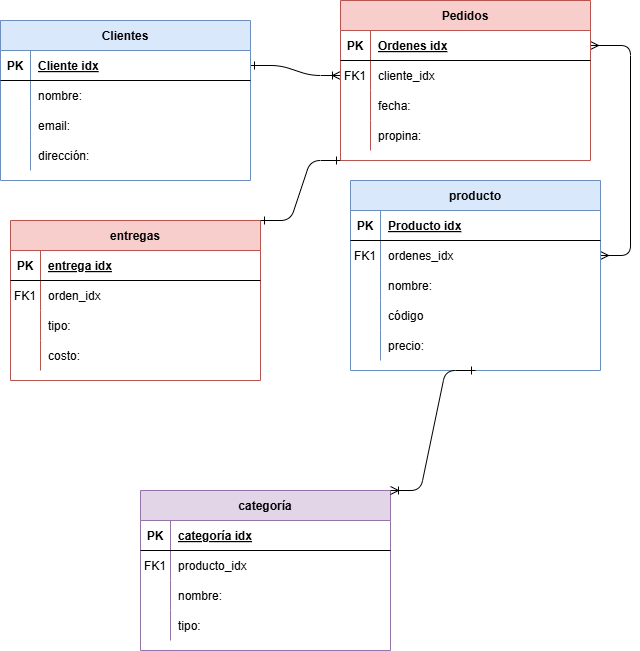

The diagram above was exported from draw.io. Its source (the exported page's mxGraphModel, read from the mxfile embedded in the PNG):
<mxGraphModel dx="794" dy="664" grid="1" gridSize="10" guides="1" tooltips="1" connect="1" arrows="1" fold="1" page="1" pageScale="1" pageWidth="850" pageHeight="1100" math="0" shadow="0" extFonts="Permanent Marker^https://fonts.googleapis.com/css?family=Permanent+Marker">
  <root>
    <mxCell id="0" />
    <mxCell id="1" parent="0" />
    <mxCell id="C-vyLk0tnHw3VtMMgP7b-1" value="" style="edgeStyle=entityRelationEdgeStyle;endArrow=ERoneToMany;startArrow=ERone;endFill=0;startFill=0;" parent="1" source="C-vyLk0tnHw3VtMMgP7b-24" target="C-vyLk0tnHw3VtMMgP7b-6" edge="1">
      <mxGeometry width="100" height="100" relative="1" as="geometry">
        <mxPoint x="340" y="720" as="sourcePoint" />
        <mxPoint x="440" y="620" as="targetPoint" />
      </mxGeometry>
    </mxCell>
    <mxCell id="C-vyLk0tnHw3VtMMgP7b-12" value="" style="edgeStyle=entityRelationEdgeStyle;endArrow=ERmany;startArrow=ERmany;endFill=0;startFill=0;" parent="1" source="C-vyLk0tnHw3VtMMgP7b-3" target="C-vyLk0tnHw3VtMMgP7b-17" edge="1">
      <mxGeometry width="100" height="100" relative="1" as="geometry">
        <mxPoint x="400" y="180" as="sourcePoint" />
        <mxPoint x="460" y="205" as="targetPoint" />
      </mxGeometry>
    </mxCell>
    <mxCell id="C-vyLk0tnHw3VtMMgP7b-2" value="Pedidos" style="shape=table;startSize=30;container=1;collapsible=1;childLayout=tableLayout;fixedRows=1;rowLines=0;fontStyle=1;align=center;resizeLast=1;fillColor=#f8cecc;strokeColor=#b85450;" parent="1" vertex="1">
      <mxGeometry x="440" y="100" width="250" height="160" as="geometry" />
    </mxCell>
    <mxCell id="C-vyLk0tnHw3VtMMgP7b-3" value="" style="shape=partialRectangle;collapsible=0;dropTarget=0;pointerEvents=0;fillColor=none;points=[[0,0.5],[1,0.5]];portConstraint=eastwest;top=0;left=0;right=0;bottom=1;" parent="C-vyLk0tnHw3VtMMgP7b-2" vertex="1">
      <mxGeometry y="30" width="250" height="30" as="geometry" />
    </mxCell>
    <mxCell id="C-vyLk0tnHw3VtMMgP7b-4" value="PK" style="shape=partialRectangle;overflow=hidden;connectable=0;fillColor=none;top=0;left=0;bottom=0;right=0;fontStyle=1;" parent="C-vyLk0tnHw3VtMMgP7b-3" vertex="1">
      <mxGeometry width="30" height="30" as="geometry">
        <mxRectangle width="30" height="30" as="alternateBounds" />
      </mxGeometry>
    </mxCell>
    <mxCell id="C-vyLk0tnHw3VtMMgP7b-5" value="Ordenes idx" style="shape=partialRectangle;overflow=hidden;connectable=0;fillColor=none;top=0;left=0;bottom=0;right=0;align=left;spacingLeft=6;fontStyle=5;" parent="C-vyLk0tnHw3VtMMgP7b-3" vertex="1">
      <mxGeometry x="30" width="220" height="30" as="geometry">
        <mxRectangle width="220" height="30" as="alternateBounds" />
      </mxGeometry>
    </mxCell>
    <mxCell id="C-vyLk0tnHw3VtMMgP7b-6" value="" style="shape=partialRectangle;collapsible=0;dropTarget=0;pointerEvents=0;fillColor=none;points=[[0,0.5],[1,0.5]];portConstraint=eastwest;top=0;left=0;right=0;bottom=0;" parent="C-vyLk0tnHw3VtMMgP7b-2" vertex="1">
      <mxGeometry y="60" width="250" height="30" as="geometry" />
    </mxCell>
    <mxCell id="C-vyLk0tnHw3VtMMgP7b-7" value="FK1" style="shape=partialRectangle;overflow=hidden;connectable=0;fillColor=none;top=0;left=0;bottom=0;right=0;" parent="C-vyLk0tnHw3VtMMgP7b-6" vertex="1">
      <mxGeometry width="30" height="30" as="geometry">
        <mxRectangle width="30" height="30" as="alternateBounds" />
      </mxGeometry>
    </mxCell>
    <mxCell id="C-vyLk0tnHw3VtMMgP7b-8" value="cliente_idx" style="shape=partialRectangle;overflow=hidden;connectable=0;fillColor=none;top=0;left=0;bottom=0;right=0;align=left;spacingLeft=6;" parent="C-vyLk0tnHw3VtMMgP7b-6" vertex="1">
      <mxGeometry x="30" width="220" height="30" as="geometry">
        <mxRectangle width="220" height="30" as="alternateBounds" />
      </mxGeometry>
    </mxCell>
    <mxCell id="C-vyLk0tnHw3VtMMgP7b-9" value="" style="shape=partialRectangle;collapsible=0;dropTarget=0;pointerEvents=0;fillColor=none;points=[[0,0.5],[1,0.5]];portConstraint=eastwest;top=0;left=0;right=0;bottom=0;" parent="C-vyLk0tnHw3VtMMgP7b-2" vertex="1">
      <mxGeometry y="90" width="250" height="30" as="geometry" />
    </mxCell>
    <mxCell id="C-vyLk0tnHw3VtMMgP7b-10" value="" style="shape=partialRectangle;overflow=hidden;connectable=0;fillColor=none;top=0;left=0;bottom=0;right=0;" parent="C-vyLk0tnHw3VtMMgP7b-9" vertex="1">
      <mxGeometry width="30" height="30" as="geometry">
        <mxRectangle width="30" height="30" as="alternateBounds" />
      </mxGeometry>
    </mxCell>
    <mxCell id="C-vyLk0tnHw3VtMMgP7b-11" value="fecha:" style="shape=partialRectangle;overflow=hidden;connectable=0;fillColor=none;top=0;left=0;bottom=0;right=0;align=left;spacingLeft=6;" parent="C-vyLk0tnHw3VtMMgP7b-9" vertex="1">
      <mxGeometry x="30" width="220" height="30" as="geometry">
        <mxRectangle width="220" height="30" as="alternateBounds" />
      </mxGeometry>
    </mxCell>
    <mxCell id="3KN2lxOvxyqodFmEHq1o-7" value="" style="shape=partialRectangle;collapsible=0;dropTarget=0;pointerEvents=0;fillColor=none;points=[[0,0.5],[1,0.5]];portConstraint=eastwest;top=0;left=0;right=0;bottom=0;" vertex="1" parent="C-vyLk0tnHw3VtMMgP7b-2">
      <mxGeometry y="120" width="250" height="30" as="geometry" />
    </mxCell>
    <mxCell id="3KN2lxOvxyqodFmEHq1o-8" value="" style="shape=partialRectangle;overflow=hidden;connectable=0;fillColor=none;top=0;left=0;bottom=0;right=0;" vertex="1" parent="3KN2lxOvxyqodFmEHq1o-7">
      <mxGeometry width="30" height="30" as="geometry">
        <mxRectangle width="30" height="30" as="alternateBounds" />
      </mxGeometry>
    </mxCell>
    <mxCell id="3KN2lxOvxyqodFmEHq1o-9" value="propina:" style="shape=partialRectangle;overflow=hidden;connectable=0;fillColor=none;top=0;left=0;bottom=0;right=0;align=left;spacingLeft=6;" vertex="1" parent="3KN2lxOvxyqodFmEHq1o-7">
      <mxGeometry x="30" width="220" height="30" as="geometry">
        <mxRectangle width="220" height="30" as="alternateBounds" />
      </mxGeometry>
    </mxCell>
    <mxCell id="C-vyLk0tnHw3VtMMgP7b-13" value="producto" style="shape=table;startSize=30;container=1;collapsible=1;childLayout=tableLayout;fixedRows=1;rowLines=0;fontStyle=1;align=center;resizeLast=1;fillColor=#dae8fc;strokeColor=#6c8ebf;" parent="1" vertex="1">
      <mxGeometry x="450" y="280" width="250" height="190" as="geometry" />
    </mxCell>
    <mxCell id="C-vyLk0tnHw3VtMMgP7b-14" value="" style="shape=partialRectangle;collapsible=0;dropTarget=0;pointerEvents=0;fillColor=none;points=[[0,0.5],[1,0.5]];portConstraint=eastwest;top=0;left=0;right=0;bottom=1;" parent="C-vyLk0tnHw3VtMMgP7b-13" vertex="1">
      <mxGeometry y="30" width="250" height="30" as="geometry" />
    </mxCell>
    <mxCell id="C-vyLk0tnHw3VtMMgP7b-15" value="PK" style="shape=partialRectangle;overflow=hidden;connectable=0;fillColor=none;top=0;left=0;bottom=0;right=0;fontStyle=1;" parent="C-vyLk0tnHw3VtMMgP7b-14" vertex="1">
      <mxGeometry width="30" height="30" as="geometry">
        <mxRectangle width="30" height="30" as="alternateBounds" />
      </mxGeometry>
    </mxCell>
    <mxCell id="C-vyLk0tnHw3VtMMgP7b-16" value="Producto idx" style="shape=partialRectangle;overflow=hidden;connectable=0;fillColor=none;top=0;left=0;bottom=0;right=0;align=left;spacingLeft=6;fontStyle=5;" parent="C-vyLk0tnHw3VtMMgP7b-14" vertex="1">
      <mxGeometry x="30" width="220" height="30" as="geometry">
        <mxRectangle width="220" height="30" as="alternateBounds" />
      </mxGeometry>
    </mxCell>
    <mxCell id="C-vyLk0tnHw3VtMMgP7b-17" value="" style="shape=partialRectangle;collapsible=0;dropTarget=0;pointerEvents=0;fillColor=none;points=[[0,0.5],[1,0.5]];portConstraint=eastwest;top=0;left=0;right=0;bottom=0;" parent="C-vyLk0tnHw3VtMMgP7b-13" vertex="1">
      <mxGeometry y="60" width="250" height="30" as="geometry" />
    </mxCell>
    <mxCell id="C-vyLk0tnHw3VtMMgP7b-18" value="FK1" style="shape=partialRectangle;overflow=hidden;connectable=0;fillColor=none;top=0;left=0;bottom=0;right=0;" parent="C-vyLk0tnHw3VtMMgP7b-17" vertex="1">
      <mxGeometry width="30" height="30" as="geometry">
        <mxRectangle width="30" height="30" as="alternateBounds" />
      </mxGeometry>
    </mxCell>
    <mxCell id="C-vyLk0tnHw3VtMMgP7b-19" value="ordenes_idx" style="shape=partialRectangle;overflow=hidden;connectable=0;fillColor=none;top=0;left=0;bottom=0;right=0;align=left;spacingLeft=6;" parent="C-vyLk0tnHw3VtMMgP7b-17" vertex="1">
      <mxGeometry x="30" width="220" height="30" as="geometry">
        <mxRectangle width="220" height="30" as="alternateBounds" />
      </mxGeometry>
    </mxCell>
    <mxCell id="C-vyLk0tnHw3VtMMgP7b-20" value="" style="shape=partialRectangle;collapsible=0;dropTarget=0;pointerEvents=0;fillColor=none;points=[[0,0.5],[1,0.5]];portConstraint=eastwest;top=0;left=0;right=0;bottom=0;" parent="C-vyLk0tnHw3VtMMgP7b-13" vertex="1">
      <mxGeometry y="90" width="250" height="30" as="geometry" />
    </mxCell>
    <mxCell id="C-vyLk0tnHw3VtMMgP7b-21" value="" style="shape=partialRectangle;overflow=hidden;connectable=0;fillColor=none;top=0;left=0;bottom=0;right=0;" parent="C-vyLk0tnHw3VtMMgP7b-20" vertex="1">
      <mxGeometry width="30" height="30" as="geometry">
        <mxRectangle width="30" height="30" as="alternateBounds" />
      </mxGeometry>
    </mxCell>
    <mxCell id="C-vyLk0tnHw3VtMMgP7b-22" value="nombre:" style="shape=partialRectangle;overflow=hidden;connectable=0;fillColor=none;top=0;left=0;bottom=0;right=0;align=left;spacingLeft=6;" parent="C-vyLk0tnHw3VtMMgP7b-20" vertex="1">
      <mxGeometry x="30" width="220" height="30" as="geometry">
        <mxRectangle width="220" height="30" as="alternateBounds" />
      </mxGeometry>
    </mxCell>
    <mxCell id="3KN2lxOvxyqodFmEHq1o-10" value="" style="shape=partialRectangle;collapsible=0;dropTarget=0;pointerEvents=0;fillColor=none;points=[[0,0.5],[1,0.5]];portConstraint=eastwest;top=0;left=0;right=0;bottom=0;" vertex="1" parent="C-vyLk0tnHw3VtMMgP7b-13">
      <mxGeometry y="120" width="250" height="30" as="geometry" />
    </mxCell>
    <mxCell id="3KN2lxOvxyqodFmEHq1o-11" value="" style="shape=partialRectangle;overflow=hidden;connectable=0;fillColor=none;top=0;left=0;bottom=0;right=0;" vertex="1" parent="3KN2lxOvxyqodFmEHq1o-10">
      <mxGeometry width="30" height="30" as="geometry">
        <mxRectangle width="30" height="30" as="alternateBounds" />
      </mxGeometry>
    </mxCell>
    <mxCell id="3KN2lxOvxyqodFmEHq1o-12" value="código" style="shape=partialRectangle;overflow=hidden;connectable=0;fillColor=none;top=0;left=0;bottom=0;right=0;align=left;spacingLeft=6;" vertex="1" parent="3KN2lxOvxyqodFmEHq1o-10">
      <mxGeometry x="30" width="220" height="30" as="geometry">
        <mxRectangle width="220" height="30" as="alternateBounds" />
      </mxGeometry>
    </mxCell>
    <mxCell id="3KN2lxOvxyqodFmEHq1o-13" value="" style="shape=partialRectangle;collapsible=0;dropTarget=0;pointerEvents=0;fillColor=none;points=[[0,0.5],[1,0.5]];portConstraint=eastwest;top=0;left=0;right=0;bottom=0;" vertex="1" parent="C-vyLk0tnHw3VtMMgP7b-13">
      <mxGeometry y="150" width="250" height="30" as="geometry" />
    </mxCell>
    <mxCell id="3KN2lxOvxyqodFmEHq1o-14" value="" style="shape=partialRectangle;overflow=hidden;connectable=0;fillColor=none;top=0;left=0;bottom=0;right=0;" vertex="1" parent="3KN2lxOvxyqodFmEHq1o-13">
      <mxGeometry width="30" height="30" as="geometry">
        <mxRectangle width="30" height="30" as="alternateBounds" />
      </mxGeometry>
    </mxCell>
    <mxCell id="3KN2lxOvxyqodFmEHq1o-15" value="precio:" style="shape=partialRectangle;overflow=hidden;connectable=0;fillColor=none;top=0;left=0;bottom=0;right=0;align=left;spacingLeft=6;" vertex="1" parent="3KN2lxOvxyqodFmEHq1o-13">
      <mxGeometry x="30" width="220" height="30" as="geometry">
        <mxRectangle width="220" height="30" as="alternateBounds" />
      </mxGeometry>
    </mxCell>
    <mxCell id="C-vyLk0tnHw3VtMMgP7b-23" value="Clientes" style="shape=table;startSize=30;container=1;collapsible=1;childLayout=tableLayout;fixedRows=1;rowLines=0;fontStyle=1;align=center;resizeLast=1;fillColor=#dae8fc;strokeColor=#6c8ebf;" parent="1" vertex="1">
      <mxGeometry x="100" y="120" width="250" height="160" as="geometry" />
    </mxCell>
    <mxCell id="C-vyLk0tnHw3VtMMgP7b-24" value="" style="shape=partialRectangle;collapsible=0;dropTarget=0;pointerEvents=0;fillColor=none;points=[[0,0.5],[1,0.5]];portConstraint=eastwest;top=0;left=0;right=0;bottom=1;" parent="C-vyLk0tnHw3VtMMgP7b-23" vertex="1">
      <mxGeometry y="30" width="250" height="30" as="geometry" />
    </mxCell>
    <mxCell id="C-vyLk0tnHw3VtMMgP7b-25" value="PK" style="shape=partialRectangle;overflow=hidden;connectable=0;fillColor=none;top=0;left=0;bottom=0;right=0;fontStyle=1;" parent="C-vyLk0tnHw3VtMMgP7b-24" vertex="1">
      <mxGeometry width="30" height="30" as="geometry">
        <mxRectangle width="30" height="30" as="alternateBounds" />
      </mxGeometry>
    </mxCell>
    <mxCell id="C-vyLk0tnHw3VtMMgP7b-26" value="Cliente idx" style="shape=partialRectangle;overflow=hidden;connectable=0;fillColor=none;top=0;left=0;bottom=0;right=0;align=left;spacingLeft=6;fontStyle=5;" parent="C-vyLk0tnHw3VtMMgP7b-24" vertex="1">
      <mxGeometry x="30" width="220" height="30" as="geometry">
        <mxRectangle width="220" height="30" as="alternateBounds" />
      </mxGeometry>
    </mxCell>
    <mxCell id="C-vyLk0tnHw3VtMMgP7b-27" value="" style="shape=partialRectangle;collapsible=0;dropTarget=0;pointerEvents=0;fillColor=none;points=[[0,0.5],[1,0.5]];portConstraint=eastwest;top=0;left=0;right=0;bottom=0;" parent="C-vyLk0tnHw3VtMMgP7b-23" vertex="1">
      <mxGeometry y="60" width="250" height="30" as="geometry" />
    </mxCell>
    <mxCell id="C-vyLk0tnHw3VtMMgP7b-28" value="" style="shape=partialRectangle;overflow=hidden;connectable=0;fillColor=none;top=0;left=0;bottom=0;right=0;" parent="C-vyLk0tnHw3VtMMgP7b-27" vertex="1">
      <mxGeometry width="30" height="30" as="geometry">
        <mxRectangle width="30" height="30" as="alternateBounds" />
      </mxGeometry>
    </mxCell>
    <mxCell id="C-vyLk0tnHw3VtMMgP7b-29" value="nombre:" style="shape=partialRectangle;overflow=hidden;connectable=0;fillColor=none;top=0;left=0;bottom=0;right=0;align=left;spacingLeft=6;" parent="C-vyLk0tnHw3VtMMgP7b-27" vertex="1">
      <mxGeometry x="30" width="220" height="30" as="geometry">
        <mxRectangle width="220" height="30" as="alternateBounds" />
      </mxGeometry>
    </mxCell>
    <mxCell id="3KN2lxOvxyqodFmEHq1o-1" value="" style="shape=partialRectangle;collapsible=0;dropTarget=0;pointerEvents=0;fillColor=none;points=[[0,0.5],[1,0.5]];portConstraint=eastwest;top=0;left=0;right=0;bottom=0;" vertex="1" parent="C-vyLk0tnHw3VtMMgP7b-23">
      <mxGeometry y="90" width="250" height="30" as="geometry" />
    </mxCell>
    <mxCell id="3KN2lxOvxyqodFmEHq1o-2" value="" style="shape=partialRectangle;overflow=hidden;connectable=0;fillColor=none;top=0;left=0;bottom=0;right=0;" vertex="1" parent="3KN2lxOvxyqodFmEHq1o-1">
      <mxGeometry width="30" height="30" as="geometry">
        <mxRectangle width="30" height="30" as="alternateBounds" />
      </mxGeometry>
    </mxCell>
    <mxCell id="3KN2lxOvxyqodFmEHq1o-3" value="email:" style="shape=partialRectangle;overflow=hidden;connectable=0;fillColor=none;top=0;left=0;bottom=0;right=0;align=left;spacingLeft=6;" vertex="1" parent="3KN2lxOvxyqodFmEHq1o-1">
      <mxGeometry x="30" width="220" height="30" as="geometry">
        <mxRectangle width="220" height="30" as="alternateBounds" />
      </mxGeometry>
    </mxCell>
    <mxCell id="3KN2lxOvxyqodFmEHq1o-4" value="" style="shape=partialRectangle;collapsible=0;dropTarget=0;pointerEvents=0;fillColor=none;points=[[0,0.5],[1,0.5]];portConstraint=eastwest;top=0;left=0;right=0;bottom=0;" vertex="1" parent="C-vyLk0tnHw3VtMMgP7b-23">
      <mxGeometry y="120" width="250" height="30" as="geometry" />
    </mxCell>
    <mxCell id="3KN2lxOvxyqodFmEHq1o-5" value="" style="shape=partialRectangle;overflow=hidden;connectable=0;fillColor=none;top=0;left=0;bottom=0;right=0;" vertex="1" parent="3KN2lxOvxyqodFmEHq1o-4">
      <mxGeometry width="30" height="30" as="geometry">
        <mxRectangle width="30" height="30" as="alternateBounds" />
      </mxGeometry>
    </mxCell>
    <mxCell id="3KN2lxOvxyqodFmEHq1o-6" value="dirección:" style="shape=partialRectangle;overflow=hidden;connectable=0;fillColor=none;top=0;left=0;bottom=0;right=0;align=left;spacingLeft=6;" vertex="1" parent="3KN2lxOvxyqodFmEHq1o-4">
      <mxGeometry x="30" width="220" height="30" as="geometry">
        <mxRectangle width="220" height="30" as="alternateBounds" />
      </mxGeometry>
    </mxCell>
    <mxCell id="3KN2lxOvxyqodFmEHq1o-16" value="entregas" style="shape=table;startSize=30;container=1;collapsible=1;childLayout=tableLayout;fixedRows=1;rowLines=0;fontStyle=1;align=center;resizeLast=1;fillColor=#f8cecc;strokeColor=#b85450;" vertex="1" parent="1">
      <mxGeometry x="110" y="320" width="250" height="160" as="geometry" />
    </mxCell>
    <mxCell id="3KN2lxOvxyqodFmEHq1o-17" value="" style="shape=partialRectangle;collapsible=0;dropTarget=0;pointerEvents=0;fillColor=none;points=[[0,0.5],[1,0.5]];portConstraint=eastwest;top=0;left=0;right=0;bottom=1;" vertex="1" parent="3KN2lxOvxyqodFmEHq1o-16">
      <mxGeometry y="30" width="250" height="30" as="geometry" />
    </mxCell>
    <mxCell id="3KN2lxOvxyqodFmEHq1o-18" value="PK" style="shape=partialRectangle;overflow=hidden;connectable=0;fillColor=none;top=0;left=0;bottom=0;right=0;fontStyle=1;" vertex="1" parent="3KN2lxOvxyqodFmEHq1o-17">
      <mxGeometry width="30" height="30" as="geometry">
        <mxRectangle width="30" height="30" as="alternateBounds" />
      </mxGeometry>
    </mxCell>
    <mxCell id="3KN2lxOvxyqodFmEHq1o-19" value="entrega idx" style="shape=partialRectangle;overflow=hidden;connectable=0;fillColor=none;top=0;left=0;bottom=0;right=0;align=left;spacingLeft=6;fontStyle=5;" vertex="1" parent="3KN2lxOvxyqodFmEHq1o-17">
      <mxGeometry x="30" width="220" height="30" as="geometry">
        <mxRectangle width="220" height="30" as="alternateBounds" />
      </mxGeometry>
    </mxCell>
    <mxCell id="3KN2lxOvxyqodFmEHq1o-20" value="" style="shape=partialRectangle;collapsible=0;dropTarget=0;pointerEvents=0;fillColor=none;points=[[0,0.5],[1,0.5]];portConstraint=eastwest;top=0;left=0;right=0;bottom=0;" vertex="1" parent="3KN2lxOvxyqodFmEHq1o-16">
      <mxGeometry y="60" width="250" height="30" as="geometry" />
    </mxCell>
    <mxCell id="3KN2lxOvxyqodFmEHq1o-21" value="FK1" style="shape=partialRectangle;overflow=hidden;connectable=0;fillColor=none;top=0;left=0;bottom=0;right=0;" vertex="1" parent="3KN2lxOvxyqodFmEHq1o-20">
      <mxGeometry width="30" height="30" as="geometry">
        <mxRectangle width="30" height="30" as="alternateBounds" />
      </mxGeometry>
    </mxCell>
    <mxCell id="3KN2lxOvxyqodFmEHq1o-22" value="orden_idx" style="shape=partialRectangle;overflow=hidden;connectable=0;fillColor=none;top=0;left=0;bottom=0;right=0;align=left;spacingLeft=6;" vertex="1" parent="3KN2lxOvxyqodFmEHq1o-20">
      <mxGeometry x="30" width="220" height="30" as="geometry">
        <mxRectangle width="220" height="30" as="alternateBounds" />
      </mxGeometry>
    </mxCell>
    <mxCell id="3KN2lxOvxyqodFmEHq1o-23" value="" style="shape=partialRectangle;collapsible=0;dropTarget=0;pointerEvents=0;fillColor=none;points=[[0,0.5],[1,0.5]];portConstraint=eastwest;top=0;left=0;right=0;bottom=0;" vertex="1" parent="3KN2lxOvxyqodFmEHq1o-16">
      <mxGeometry y="90" width="250" height="30" as="geometry" />
    </mxCell>
    <mxCell id="3KN2lxOvxyqodFmEHq1o-24" value="" style="shape=partialRectangle;overflow=hidden;connectable=0;fillColor=none;top=0;left=0;bottom=0;right=0;" vertex="1" parent="3KN2lxOvxyqodFmEHq1o-23">
      <mxGeometry width="30" height="30" as="geometry">
        <mxRectangle width="30" height="30" as="alternateBounds" />
      </mxGeometry>
    </mxCell>
    <mxCell id="3KN2lxOvxyqodFmEHq1o-25" value="tipo:" style="shape=partialRectangle;overflow=hidden;connectable=0;fillColor=none;top=0;left=0;bottom=0;right=0;align=left;spacingLeft=6;" vertex="1" parent="3KN2lxOvxyqodFmEHq1o-23">
      <mxGeometry x="30" width="220" height="30" as="geometry">
        <mxRectangle width="220" height="30" as="alternateBounds" />
      </mxGeometry>
    </mxCell>
    <mxCell id="3KN2lxOvxyqodFmEHq1o-26" value="" style="shape=partialRectangle;collapsible=0;dropTarget=0;pointerEvents=0;fillColor=none;points=[[0,0.5],[1,0.5]];portConstraint=eastwest;top=0;left=0;right=0;bottom=0;" vertex="1" parent="3KN2lxOvxyqodFmEHq1o-16">
      <mxGeometry y="120" width="250" height="30" as="geometry" />
    </mxCell>
    <mxCell id="3KN2lxOvxyqodFmEHq1o-27" value="" style="shape=partialRectangle;overflow=hidden;connectable=0;fillColor=none;top=0;left=0;bottom=0;right=0;" vertex="1" parent="3KN2lxOvxyqodFmEHq1o-26">
      <mxGeometry width="30" height="30" as="geometry">
        <mxRectangle width="30" height="30" as="alternateBounds" />
      </mxGeometry>
    </mxCell>
    <mxCell id="3KN2lxOvxyqodFmEHq1o-28" value="costo:" style="shape=partialRectangle;overflow=hidden;connectable=0;fillColor=none;top=0;left=0;bottom=0;right=0;align=left;spacingLeft=6;" vertex="1" parent="3KN2lxOvxyqodFmEHq1o-26">
      <mxGeometry x="30" width="220" height="30" as="geometry">
        <mxRectangle width="220" height="30" as="alternateBounds" />
      </mxGeometry>
    </mxCell>
    <mxCell id="3KN2lxOvxyqodFmEHq1o-29" value="categoría" style="shape=table;startSize=30;container=1;collapsible=1;childLayout=tableLayout;fixedRows=1;rowLines=0;fontStyle=1;align=center;resizeLast=1;fillColor=#e1d5e7;strokeColor=#9673a6;" vertex="1" parent="1">
      <mxGeometry x="240" y="590" width="250" height="160" as="geometry" />
    </mxCell>
    <mxCell id="3KN2lxOvxyqodFmEHq1o-30" value="" style="shape=partialRectangle;collapsible=0;dropTarget=0;pointerEvents=0;fillColor=none;points=[[0,0.5],[1,0.5]];portConstraint=eastwest;top=0;left=0;right=0;bottom=1;" vertex="1" parent="3KN2lxOvxyqodFmEHq1o-29">
      <mxGeometry y="30" width="250" height="30" as="geometry" />
    </mxCell>
    <mxCell id="3KN2lxOvxyqodFmEHq1o-31" value="PK" style="shape=partialRectangle;overflow=hidden;connectable=0;fillColor=none;top=0;left=0;bottom=0;right=0;fontStyle=1;" vertex="1" parent="3KN2lxOvxyqodFmEHq1o-30">
      <mxGeometry width="30" height="30" as="geometry">
        <mxRectangle width="30" height="30" as="alternateBounds" />
      </mxGeometry>
    </mxCell>
    <mxCell id="3KN2lxOvxyqodFmEHq1o-32" value="categoría idx" style="shape=partialRectangle;overflow=hidden;connectable=0;fillColor=none;top=0;left=0;bottom=0;right=0;align=left;spacingLeft=6;fontStyle=5;" vertex="1" parent="3KN2lxOvxyqodFmEHq1o-30">
      <mxGeometry x="30" width="220" height="30" as="geometry">
        <mxRectangle width="220" height="30" as="alternateBounds" />
      </mxGeometry>
    </mxCell>
    <mxCell id="3KN2lxOvxyqodFmEHq1o-33" value="" style="shape=partialRectangle;collapsible=0;dropTarget=0;pointerEvents=0;fillColor=none;points=[[0,0.5],[1,0.5]];portConstraint=eastwest;top=0;left=0;right=0;bottom=0;" vertex="1" parent="3KN2lxOvxyqodFmEHq1o-29">
      <mxGeometry y="60" width="250" height="30" as="geometry" />
    </mxCell>
    <mxCell id="3KN2lxOvxyqodFmEHq1o-34" value="FK1" style="shape=partialRectangle;overflow=hidden;connectable=0;fillColor=none;top=0;left=0;bottom=0;right=0;" vertex="1" parent="3KN2lxOvxyqodFmEHq1o-33">
      <mxGeometry width="30" height="30" as="geometry">
        <mxRectangle width="30" height="30" as="alternateBounds" />
      </mxGeometry>
    </mxCell>
    <mxCell id="3KN2lxOvxyqodFmEHq1o-35" value="producto_idx" style="shape=partialRectangle;overflow=hidden;connectable=0;fillColor=none;top=0;left=0;bottom=0;right=0;align=left;spacingLeft=6;" vertex="1" parent="3KN2lxOvxyqodFmEHq1o-33">
      <mxGeometry x="30" width="220" height="30" as="geometry">
        <mxRectangle width="220" height="30" as="alternateBounds" />
      </mxGeometry>
    </mxCell>
    <mxCell id="3KN2lxOvxyqodFmEHq1o-36" value="" style="shape=partialRectangle;collapsible=0;dropTarget=0;pointerEvents=0;fillColor=none;points=[[0,0.5],[1,0.5]];portConstraint=eastwest;top=0;left=0;right=0;bottom=0;" vertex="1" parent="3KN2lxOvxyqodFmEHq1o-29">
      <mxGeometry y="90" width="250" height="30" as="geometry" />
    </mxCell>
    <mxCell id="3KN2lxOvxyqodFmEHq1o-37" value="" style="shape=partialRectangle;overflow=hidden;connectable=0;fillColor=none;top=0;left=0;bottom=0;right=0;" vertex="1" parent="3KN2lxOvxyqodFmEHq1o-36">
      <mxGeometry width="30" height="30" as="geometry">
        <mxRectangle width="30" height="30" as="alternateBounds" />
      </mxGeometry>
    </mxCell>
    <mxCell id="3KN2lxOvxyqodFmEHq1o-38" value="nombre:" style="shape=partialRectangle;overflow=hidden;connectable=0;fillColor=none;top=0;left=0;bottom=0;right=0;align=left;spacingLeft=6;" vertex="1" parent="3KN2lxOvxyqodFmEHq1o-36">
      <mxGeometry x="30" width="220" height="30" as="geometry">
        <mxRectangle width="220" height="30" as="alternateBounds" />
      </mxGeometry>
    </mxCell>
    <mxCell id="3KN2lxOvxyqodFmEHq1o-39" value="" style="shape=partialRectangle;collapsible=0;dropTarget=0;pointerEvents=0;fillColor=none;points=[[0,0.5],[1,0.5]];portConstraint=eastwest;top=0;left=0;right=0;bottom=0;" vertex="1" parent="3KN2lxOvxyqodFmEHq1o-29">
      <mxGeometry y="120" width="250" height="30" as="geometry" />
    </mxCell>
    <mxCell id="3KN2lxOvxyqodFmEHq1o-40" value="" style="shape=partialRectangle;overflow=hidden;connectable=0;fillColor=none;top=0;left=0;bottom=0;right=0;" vertex="1" parent="3KN2lxOvxyqodFmEHq1o-39">
      <mxGeometry width="30" height="30" as="geometry">
        <mxRectangle width="30" height="30" as="alternateBounds" />
      </mxGeometry>
    </mxCell>
    <mxCell id="3KN2lxOvxyqodFmEHq1o-41" value="tipo:" style="shape=partialRectangle;overflow=hidden;connectable=0;fillColor=none;top=0;left=0;bottom=0;right=0;align=left;spacingLeft=6;" vertex="1" parent="3KN2lxOvxyqodFmEHq1o-39">
      <mxGeometry x="30" width="220" height="30" as="geometry">
        <mxRectangle width="220" height="30" as="alternateBounds" />
      </mxGeometry>
    </mxCell>
    <mxCell id="3KN2lxOvxyqodFmEHq1o-42" value="" style="edgeStyle=entityRelationEdgeStyle;endArrow=ERone;startArrow=ERone;endFill=0;startFill=0;exitX=0;exitY=1;exitDx=0;exitDy=0;entryX=1;entryY=0;entryDx=0;entryDy=0;" edge="1" parent="1" source="C-vyLk0tnHw3VtMMgP7b-2" target="3KN2lxOvxyqodFmEHq1o-16">
      <mxGeometry width="100" height="100" relative="1" as="geometry">
        <mxPoint x="395" y="280" as="sourcePoint" />
        <mxPoint x="305" y="340" as="targetPoint" />
      </mxGeometry>
    </mxCell>
    <mxCell id="3KN2lxOvxyqodFmEHq1o-43" value="" style="edgeStyle=entityRelationEdgeStyle;endArrow=ERoneToMany;startArrow=ERone;endFill=0;startFill=0;exitX=0.5;exitY=1;exitDx=0;exitDy=0;entryX=1;entryY=0;entryDx=0;entryDy=0;" edge="1" parent="1" source="C-vyLk0tnHw3VtMMgP7b-13" target="3KN2lxOvxyqodFmEHq1o-29">
      <mxGeometry width="100" height="100" relative="1" as="geometry">
        <mxPoint x="607.5" y="490" as="sourcePoint" />
        <mxPoint x="522.5" y="610" as="targetPoint" />
      </mxGeometry>
    </mxCell>
  </root>
</mxGraphModel>